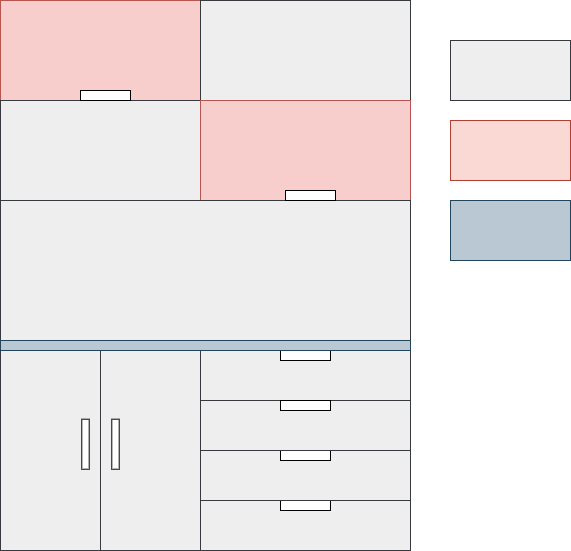

The diagram above was exported from draw.io. Its source (the exported page's mxGraphModel, read from the mxfile embedded in the PNG):
<mxGraphModel dx="1306" dy="747" grid="1" gridSize="10" guides="1" tooltips="1" connect="1" arrows="1" fold="1" page="1" pageScale="1" pageWidth="827" pageHeight="1169" math="0" shadow="0">
  <root>
    <mxCell id="0" />
    <mxCell id="1" parent="0" />
    <mxCell id="rlqqf62_U47g3WoQtCik-2" value="" style="rounded=0;whiteSpace=wrap;html=1;fillColor=#f8cecc;strokeColor=#b85450;" vertex="1" parent="1">
      <mxGeometry x="40" y="80" width="200" height="100" as="geometry" />
    </mxCell>
    <mxCell id="rlqqf62_U47g3WoQtCik-3" value="" style="rounded=0;whiteSpace=wrap;html=1;fillColor=#eeeeee;strokeColor=#36393d;" vertex="1" parent="1">
      <mxGeometry x="240" y="80" width="210" height="100" as="geometry" />
    </mxCell>
    <mxCell id="rlqqf62_U47g3WoQtCik-4" value="" style="rounded=0;whiteSpace=wrap;html=1;fillColor=#eeeeee;strokeColor=#36393d;" vertex="1" parent="1">
      <mxGeometry x="40" y="180" width="200" height="100" as="geometry" />
    </mxCell>
    <mxCell id="rlqqf62_U47g3WoQtCik-5" value="" style="rounded=0;whiteSpace=wrap;html=1;fillColor=#f8cecc;strokeColor=#b85450;" vertex="1" parent="1">
      <mxGeometry x="240" y="180" width="210" height="100" as="geometry" />
    </mxCell>
    <mxCell id="rlqqf62_U47g3WoQtCik-6" value="" style="rounded=0;whiteSpace=wrap;html=1;fillColor=#eeeeee;strokeColor=#36393d;" vertex="1" parent="1">
      <mxGeometry x="40" y="280" width="410" height="150" as="geometry" />
    </mxCell>
    <mxCell id="rlqqf62_U47g3WoQtCik-7" value="" style="rounded=0;whiteSpace=wrap;html=1;rotation=-180;" vertex="1" parent="1">
      <mxGeometry x="120" y="170" width="50" height="10" as="geometry" />
    </mxCell>
    <mxCell id="rlqqf62_U47g3WoQtCik-8" value="" style="rounded=0;whiteSpace=wrap;html=1;rotation=-180;" vertex="1" parent="1">
      <mxGeometry x="325" y="270" width="50" height="10" as="geometry" />
    </mxCell>
    <mxCell id="rlqqf62_U47g3WoQtCik-18" value="" style="group" vertex="1" connectable="0" parent="1">
      <mxGeometry x="40" y="430" width="200" height="200" as="geometry" />
    </mxCell>
    <mxCell id="rlqqf62_U47g3WoQtCik-20" value="" style="rounded=0;whiteSpace=wrap;html=1;fillColor=#eeeeee;strokeColor=#36393d;" vertex="1" parent="rlqqf62_U47g3WoQtCik-18">
      <mxGeometry width="100" height="200" as="geometry" />
    </mxCell>
    <mxCell id="rlqqf62_U47g3WoQtCik-21" value="" style="rounded=0;whiteSpace=wrap;html=1;fillColor=#eeeeee;strokeColor=#36393d;" vertex="1" parent="rlqqf62_U47g3WoQtCik-18">
      <mxGeometry x="100" width="100" height="200" as="geometry" />
    </mxCell>
    <mxCell id="rlqqf62_U47g3WoQtCik-23" value="" style="rounded=0;whiteSpace=wrap;html=1;rotation=90;" vertex="1" parent="rlqqf62_U47g3WoQtCik-18">
      <mxGeometry x="90" y="89.99666666666666" width="50" height="7.4074074074074066" as="geometry" />
    </mxCell>
    <mxCell id="rlqqf62_U47g3WoQtCik-38" value="" style="rounded=0;whiteSpace=wrap;html=1;rotation=90;" vertex="1" parent="rlqqf62_U47g3WoQtCik-18">
      <mxGeometry x="60" y="89.99666666666667" width="50" height="7.4074074074074066" as="geometry" />
    </mxCell>
    <mxCell id="rlqqf62_U47g3WoQtCik-26" value="" style="group" vertex="1" connectable="0" parent="1">
      <mxGeometry x="240" y="580" width="210" height="50" as="geometry" />
    </mxCell>
    <mxCell id="rlqqf62_U47g3WoQtCik-24" value="" style="rounded=0;whiteSpace=wrap;html=1;fillColor=#eeeeee;strokeColor=#36393d;" vertex="1" parent="rlqqf62_U47g3WoQtCik-26">
      <mxGeometry width="210" height="50" as="geometry" />
    </mxCell>
    <mxCell id="rlqqf62_U47g3WoQtCik-25" value="" style="rounded=0;whiteSpace=wrap;html=1;" vertex="1" parent="rlqqf62_U47g3WoQtCik-26">
      <mxGeometry x="80" width="50" height="10" as="geometry" />
    </mxCell>
    <mxCell id="rlqqf62_U47g3WoQtCik-28" value="" style="group" vertex="1" connectable="0" parent="1">
      <mxGeometry x="240" y="430" width="210" height="50" as="geometry" />
    </mxCell>
    <mxCell id="rlqqf62_U47g3WoQtCik-29" value="" style="rounded=0;whiteSpace=wrap;html=1;fillColor=#eeeeee;strokeColor=#36393d;" vertex="1" parent="rlqqf62_U47g3WoQtCik-28">
      <mxGeometry width="210" height="50" as="geometry" />
    </mxCell>
    <mxCell id="rlqqf62_U47g3WoQtCik-30" value="" style="rounded=0;whiteSpace=wrap;html=1;" vertex="1" parent="rlqqf62_U47g3WoQtCik-28">
      <mxGeometry x="80" width="50" height="10" as="geometry" />
    </mxCell>
    <mxCell id="rlqqf62_U47g3WoQtCik-31" value="" style="group" vertex="1" connectable="0" parent="1">
      <mxGeometry x="240" y="530" width="210" height="50" as="geometry" />
    </mxCell>
    <mxCell id="rlqqf62_U47g3WoQtCik-32" value="" style="rounded=0;whiteSpace=wrap;html=1;fillColor=#eeeeee;strokeColor=#36393d;" vertex="1" parent="rlqqf62_U47g3WoQtCik-31">
      <mxGeometry width="210" height="50" as="geometry" />
    </mxCell>
    <mxCell id="rlqqf62_U47g3WoQtCik-33" value="" style="rounded=0;whiteSpace=wrap;html=1;" vertex="1" parent="rlqqf62_U47g3WoQtCik-31">
      <mxGeometry x="80" width="50" height="10" as="geometry" />
    </mxCell>
    <mxCell id="rlqqf62_U47g3WoQtCik-34" value="" style="group" vertex="1" connectable="0" parent="1">
      <mxGeometry x="240" y="480" width="210" height="50" as="geometry" />
    </mxCell>
    <mxCell id="rlqqf62_U47g3WoQtCik-35" value="" style="rounded=0;whiteSpace=wrap;html=1;fillColor=#eeeeee;strokeColor=#36393d;" vertex="1" parent="rlqqf62_U47g3WoQtCik-34">
      <mxGeometry width="210" height="50" as="geometry" />
    </mxCell>
    <mxCell id="rlqqf62_U47g3WoQtCik-36" value="" style="rounded=0;whiteSpace=wrap;html=1;" vertex="1" parent="rlqqf62_U47g3WoQtCik-34">
      <mxGeometry x="80" width="50" height="10" as="geometry" />
    </mxCell>
    <mxCell id="rlqqf62_U47g3WoQtCik-39" value="" style="rounded=0;whiteSpace=wrap;html=1;fillColor=#bac8d3;strokeColor=#23445d;" vertex="1" parent="1">
      <mxGeometry x="40" y="420" width="410" height="10" as="geometry" />
    </mxCell>
    <mxCell id="rlqqf62_U47g3WoQtCik-40" value="" style="rounded=0;whiteSpace=wrap;html=1;fillColor=#fad9d5;strokeColor=#ae4132;" vertex="1" parent="1">
      <mxGeometry x="490" y="200" width="120" height="60" as="geometry" />
    </mxCell>
    <mxCell id="rlqqf62_U47g3WoQtCik-41" value="" style="rounded=0;whiteSpace=wrap;html=1;fillColor=#bac8d3;strokeColor=#23445d;" vertex="1" parent="1">
      <mxGeometry x="490" y="280" width="120" height="60" as="geometry" />
    </mxCell>
    <mxCell id="rlqqf62_U47g3WoQtCik-42" value="" style="rounded=0;whiteSpace=wrap;html=1;fillColor=#eeeeee;strokeColor=#36393d;" vertex="1" parent="1">
      <mxGeometry x="490" y="120" width="120" height="60" as="geometry" />
    </mxCell>
  </root>
</mxGraphModel>